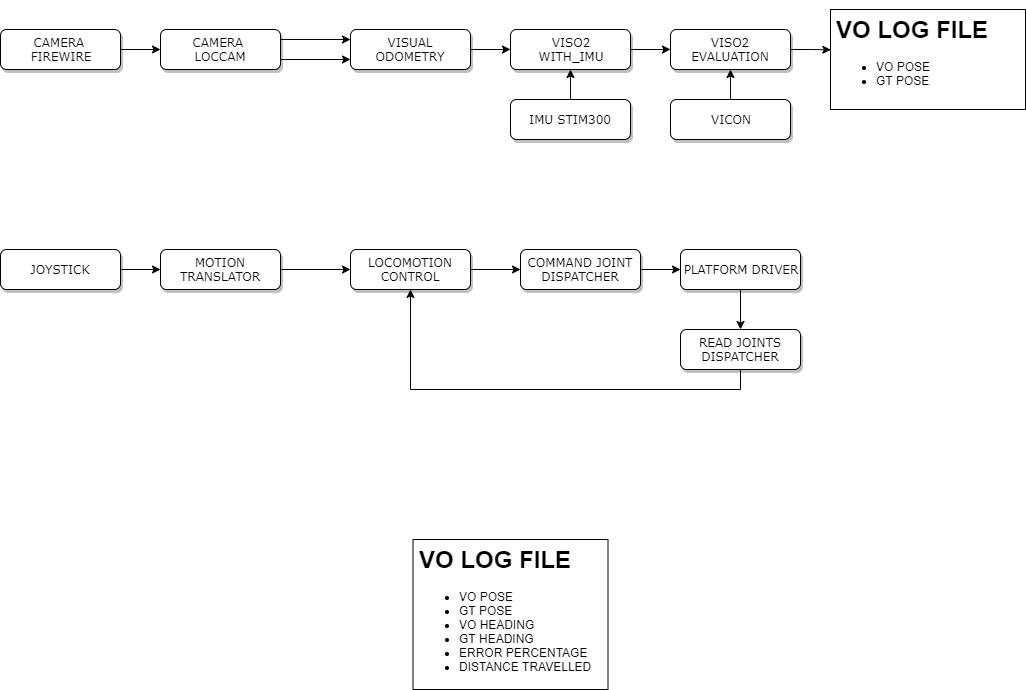

The diagram above was exported from draw.io. Its source (the exported page's mxGraphModel, read from the mxfile embedded in the PNG):
<mxGraphModel dx="1408" dy="-31" grid="1" gridSize="10" guides="1" tooltips="1" connect="1" arrows="1" fold="1" page="1" pageScale="1" pageWidth="1100" pageHeight="850" background="#ffffff" math="0" shadow="0">
  <root>
    <mxCell id="0" />
    <mxCell id="1" parent="0" />
    <mxCell id="jDzg9WWcHtJZiaA_85-t-19" value="" style="edgeStyle=orthogonalEdgeStyle;rounded=0;orthogonalLoop=1;jettySize=auto;html=1;" edge="1" parent="1" source="jDzg9WWcHtJZiaA_85-t-2" target="jDzg9WWcHtJZiaA_85-t-3">
      <mxGeometry relative="1" as="geometry" />
    </mxCell>
    <mxCell id="jDzg9WWcHtJZiaA_85-t-2" value="&lt;font style=&quot;font-size: 12px&quot;&gt;CAMERA&amp;nbsp;&lt;br&gt;FIREWIRE&lt;/font&gt;" style="rounded=1;whiteSpace=wrap;html=1;shadow=1;labelBackgroundColor=none;strokeColor=#000000;strokeWidth=1;fillColor=#ffffff;fontFamily=Verdana;fontSize=8;fontColor=#000000;align=center;" vertex="1" parent="1">
      <mxGeometry x="37" y="910" width="120" height="40" as="geometry" />
    </mxCell>
    <mxCell id="jDzg9WWcHtJZiaA_85-t-20" style="edgeStyle=orthogonalEdgeStyle;rounded=0;orthogonalLoop=1;jettySize=auto;html=1;exitX=1;exitY=0.25;exitDx=0;exitDy=0;entryX=0;entryY=0.25;entryDx=0;entryDy=0;" edge="1" parent="1" source="jDzg9WWcHtJZiaA_85-t-3" target="jDzg9WWcHtJZiaA_85-t-4">
      <mxGeometry relative="1" as="geometry" />
    </mxCell>
    <mxCell id="jDzg9WWcHtJZiaA_85-t-21" style="edgeStyle=orthogonalEdgeStyle;rounded=0;orthogonalLoop=1;jettySize=auto;html=1;exitX=1;exitY=0.75;exitDx=0;exitDy=0;entryX=0;entryY=0.75;entryDx=0;entryDy=0;" edge="1" parent="1" source="jDzg9WWcHtJZiaA_85-t-3" target="jDzg9WWcHtJZiaA_85-t-4">
      <mxGeometry relative="1" as="geometry" />
    </mxCell>
    <mxCell id="jDzg9WWcHtJZiaA_85-t-3" value="&lt;font style=&quot;font-size: 12px&quot;&gt;CAMERA&amp;nbsp;&lt;br&gt;LOCCAM&lt;/font&gt;" style="rounded=1;whiteSpace=wrap;html=1;shadow=1;labelBackgroundColor=none;strokeColor=#000000;strokeWidth=1;fillColor=#ffffff;fontFamily=Verdana;fontSize=8;fontColor=#000000;align=center;" vertex="1" parent="1">
      <mxGeometry x="197" y="910" width="120" height="40" as="geometry" />
    </mxCell>
    <mxCell id="jDzg9WWcHtJZiaA_85-t-22" value="" style="edgeStyle=orthogonalEdgeStyle;rounded=0;orthogonalLoop=1;jettySize=auto;html=1;" edge="1" parent="1" source="jDzg9WWcHtJZiaA_85-t-4" target="jDzg9WWcHtJZiaA_85-t-7">
      <mxGeometry relative="1" as="geometry" />
    </mxCell>
    <mxCell id="jDzg9WWcHtJZiaA_85-t-4" value="&lt;font style=&quot;font-size: 12px&quot;&gt;VISUAL ODOMETRY&lt;br&gt;&lt;/font&gt;" style="rounded=1;whiteSpace=wrap;html=1;shadow=1;labelBackgroundColor=none;strokeColor=#000000;strokeWidth=1;fillColor=#ffffff;fontFamily=Verdana;fontSize=8;fontColor=#000000;align=center;" vertex="1" parent="1">
      <mxGeometry x="387" y="910" width="120" height="40" as="geometry" />
    </mxCell>
    <mxCell id="jDzg9WWcHtJZiaA_85-t-24" style="edgeStyle=orthogonalEdgeStyle;rounded=0;orthogonalLoop=1;jettySize=auto;html=1;exitX=0.5;exitY=0;exitDx=0;exitDy=0;entryX=0.5;entryY=1;entryDx=0;entryDy=0;" edge="1" parent="1" source="jDzg9WWcHtJZiaA_85-t-5" target="jDzg9WWcHtJZiaA_85-t-7">
      <mxGeometry relative="1" as="geometry" />
    </mxCell>
    <mxCell id="jDzg9WWcHtJZiaA_85-t-5" value="&lt;span style=&quot;font-size: 12px&quot;&gt;IMU STIM300&lt;/span&gt;" style="rounded=1;whiteSpace=wrap;html=1;shadow=1;labelBackgroundColor=none;strokeColor=#000000;strokeWidth=1;fillColor=#ffffff;fontFamily=Verdana;fontSize=8;fontColor=#000000;align=center;" vertex="1" parent="1">
      <mxGeometry x="547" y="980" width="120" height="40" as="geometry" />
    </mxCell>
    <mxCell id="jDzg9WWcHtJZiaA_85-t-34" style="edgeStyle=orthogonalEdgeStyle;rounded=0;orthogonalLoop=1;jettySize=auto;html=1;exitX=1;exitY=0.5;exitDx=0;exitDy=0;entryX=0;entryY=0.5;entryDx=0;entryDy=0;" edge="1" parent="1" source="jDzg9WWcHtJZiaA_85-t-6" target="jDzg9WWcHtJZiaA_85-t-10">
      <mxGeometry relative="1" as="geometry" />
    </mxCell>
    <mxCell id="jDzg9WWcHtJZiaA_85-t-6" value="&lt;span style=&quot;font-size: 12px&quot;&gt;JOYSTICK&lt;/span&gt;" style="rounded=1;whiteSpace=wrap;html=1;shadow=1;labelBackgroundColor=none;strokeColor=#000000;strokeWidth=1;fillColor=#ffffff;fontFamily=Verdana;fontSize=8;fontColor=#000000;align=center;" vertex="1" parent="1">
      <mxGeometry x="37" y="1130" width="120" height="40" as="geometry" />
    </mxCell>
    <mxCell id="jDzg9WWcHtJZiaA_85-t-23" value="" style="edgeStyle=orthogonalEdgeStyle;rounded=0;orthogonalLoop=1;jettySize=auto;html=1;" edge="1" parent="1" source="jDzg9WWcHtJZiaA_85-t-7" target="jDzg9WWcHtJZiaA_85-t-9">
      <mxGeometry relative="1" as="geometry" />
    </mxCell>
    <mxCell id="jDzg9WWcHtJZiaA_85-t-7" value="&lt;span style=&quot;font-size: 12px&quot;&gt;VISO2&lt;br&gt;WITH_IMU&lt;/span&gt;" style="rounded=1;whiteSpace=wrap;html=1;shadow=1;labelBackgroundColor=none;strokeColor=#000000;strokeWidth=1;fillColor=#ffffff;fontFamily=Verdana;fontSize=8;fontColor=#000000;align=center;" vertex="1" parent="1">
      <mxGeometry x="547" y="910" width="120" height="40" as="geometry" />
    </mxCell>
    <mxCell id="jDzg9WWcHtJZiaA_85-t-25" style="edgeStyle=orthogonalEdgeStyle;rounded=0;orthogonalLoop=1;jettySize=auto;html=1;exitX=0.5;exitY=0;exitDx=0;exitDy=0;entryX=0.5;entryY=1;entryDx=0;entryDy=0;" edge="1" parent="1" source="jDzg9WWcHtJZiaA_85-t-8" target="jDzg9WWcHtJZiaA_85-t-9">
      <mxGeometry relative="1" as="geometry" />
    </mxCell>
    <mxCell id="jDzg9WWcHtJZiaA_85-t-8" value="&lt;span style=&quot;font-size: 12px&quot;&gt;VICON&lt;/span&gt;" style="rounded=1;whiteSpace=wrap;html=1;shadow=1;labelBackgroundColor=none;strokeColor=#000000;strokeWidth=1;fillColor=#ffffff;fontFamily=Verdana;fontSize=8;fontColor=#000000;align=center;" vertex="1" parent="1">
      <mxGeometry x="707" y="980" width="120" height="40" as="geometry" />
    </mxCell>
    <mxCell id="jDzg9WWcHtJZiaA_85-t-30" style="edgeStyle=orthogonalEdgeStyle;rounded=0;orthogonalLoop=1;jettySize=auto;html=1;exitX=1;exitY=0.5;exitDx=0;exitDy=0;" edge="1" parent="1" source="jDzg9WWcHtJZiaA_85-t-9">
      <mxGeometry relative="1" as="geometry">
        <mxPoint x="867.3333333333335" y="930.3333333333334" as="targetPoint" />
      </mxGeometry>
    </mxCell>
    <mxCell id="jDzg9WWcHtJZiaA_85-t-9" value="&lt;span style=&quot;font-size: 12px&quot;&gt;VISO2&lt;br&gt;EVALUATION&lt;/span&gt;" style="rounded=1;whiteSpace=wrap;html=1;shadow=1;labelBackgroundColor=none;strokeColor=#000000;strokeWidth=1;fillColor=#ffffff;fontFamily=Verdana;fontSize=8;fontColor=#000000;align=center;" vertex="1" parent="1">
      <mxGeometry x="707" y="910" width="120" height="40" as="geometry" />
    </mxCell>
    <mxCell id="jDzg9WWcHtJZiaA_85-t-35" style="edgeStyle=orthogonalEdgeStyle;rounded=0;orthogonalLoop=1;jettySize=auto;html=1;exitX=1;exitY=0.5;exitDx=0;exitDy=0;entryX=0;entryY=0.5;entryDx=0;entryDy=0;" edge="1" parent="1" source="jDzg9WWcHtJZiaA_85-t-10" target="jDzg9WWcHtJZiaA_85-t-12">
      <mxGeometry relative="1" as="geometry" />
    </mxCell>
    <mxCell id="jDzg9WWcHtJZiaA_85-t-10" value="&lt;span style=&quot;font-size: 12px&quot;&gt;MOTION TRANSLATOR&lt;/span&gt;" style="rounded=1;whiteSpace=wrap;html=1;shadow=1;labelBackgroundColor=none;strokeColor=#000000;strokeWidth=1;fillColor=#ffffff;fontFamily=Verdana;fontSize=8;fontColor=#000000;align=center;" vertex="1" parent="1">
      <mxGeometry x="197" y="1130" width="120" height="40" as="geometry" />
    </mxCell>
    <mxCell id="jDzg9WWcHtJZiaA_85-t-38" style="edgeStyle=orthogonalEdgeStyle;rounded=0;orthogonalLoop=1;jettySize=auto;html=1;exitX=1;exitY=0.5;exitDx=0;exitDy=0;" edge="1" parent="1" source="jDzg9WWcHtJZiaA_85-t-12">
      <mxGeometry relative="1" as="geometry">
        <mxPoint x="557" y="1150" as="targetPoint" />
      </mxGeometry>
    </mxCell>
    <mxCell id="jDzg9WWcHtJZiaA_85-t-12" value="&lt;span style=&quot;font-size: 12px&quot;&gt;LOCOMOTION CONTROL&lt;/span&gt;" style="rounded=1;whiteSpace=wrap;html=1;shadow=1;labelBackgroundColor=none;strokeColor=#000000;strokeWidth=1;fillColor=#ffffff;fontFamily=Verdana;fontSize=8;fontColor=#000000;align=center;" vertex="1" parent="1">
      <mxGeometry x="387" y="1130" width="120" height="40" as="geometry" />
    </mxCell>
    <mxCell id="jDzg9WWcHtJZiaA_85-t-39" style="edgeStyle=orthogonalEdgeStyle;rounded=0;orthogonalLoop=1;jettySize=auto;html=1;exitX=1;exitY=0.5;exitDx=0;exitDy=0;entryX=0;entryY=0.5;entryDx=0;entryDy=0;" edge="1" parent="1" source="jDzg9WWcHtJZiaA_85-t-15" target="jDzg9WWcHtJZiaA_85-t-16">
      <mxGeometry relative="1" as="geometry" />
    </mxCell>
    <mxCell id="jDzg9WWcHtJZiaA_85-t-15" value="&lt;span style=&quot;font-size: 12px&quot;&gt;COMMAND JOINT DISPATCHER&lt;/span&gt;" style="rounded=1;whiteSpace=wrap;html=1;shadow=1;labelBackgroundColor=none;strokeColor=#000000;strokeWidth=1;fillColor=#ffffff;fontFamily=Verdana;fontSize=8;fontColor=#000000;align=center;" vertex="1" parent="1">
      <mxGeometry x="557" y="1130" width="120" height="40" as="geometry" />
    </mxCell>
    <mxCell id="jDzg9WWcHtJZiaA_85-t-41" style="edgeStyle=orthogonalEdgeStyle;rounded=0;orthogonalLoop=1;jettySize=auto;html=1;exitX=0.5;exitY=1;exitDx=0;exitDy=0;entryX=0.5;entryY=0;entryDx=0;entryDy=0;" edge="1" parent="1" source="jDzg9WWcHtJZiaA_85-t-16" target="jDzg9WWcHtJZiaA_85-t-17">
      <mxGeometry relative="1" as="geometry" />
    </mxCell>
    <mxCell id="jDzg9WWcHtJZiaA_85-t-16" value="&lt;span style=&quot;font-size: 12px&quot;&gt;PLATFORM DRIVER&lt;/span&gt;" style="rounded=1;whiteSpace=wrap;html=1;shadow=1;labelBackgroundColor=none;strokeColor=#000000;strokeWidth=1;fillColor=#ffffff;fontFamily=Verdana;fontSize=8;fontColor=#000000;align=center;" vertex="1" parent="1">
      <mxGeometry x="717" y="1130" width="120" height="40" as="geometry" />
    </mxCell>
    <mxCell id="jDzg9WWcHtJZiaA_85-t-42" style="edgeStyle=orthogonalEdgeStyle;rounded=0;orthogonalLoop=1;jettySize=auto;html=1;exitX=0.5;exitY=1;exitDx=0;exitDy=0;entryX=0.5;entryY=1;entryDx=0;entryDy=0;" edge="1" parent="1" source="jDzg9WWcHtJZiaA_85-t-17" target="jDzg9WWcHtJZiaA_85-t-12">
      <mxGeometry relative="1" as="geometry">
        <mxPoint x="427" y="1260" as="targetPoint" />
      </mxGeometry>
    </mxCell>
    <mxCell id="jDzg9WWcHtJZiaA_85-t-17" value="&lt;span style=&quot;font-size: 12px&quot;&gt;READ JOINTS DISPATCHER&lt;/span&gt;" style="rounded=1;whiteSpace=wrap;html=1;shadow=1;labelBackgroundColor=none;strokeColor=#000000;strokeWidth=1;fillColor=#ffffff;fontFamily=Verdana;fontSize=8;fontColor=#000000;align=center;" vertex="1" parent="1">
      <mxGeometry x="717" y="1210" width="120" height="40" as="geometry" />
    </mxCell>
    <mxCell id="jDzg9WWcHtJZiaA_85-t-32" value="&lt;h1&gt;VO LOG FILE&lt;/h1&gt;&lt;p&gt;&lt;/p&gt;&lt;ul&gt;&lt;li&gt;VO POSE&lt;/li&gt;&lt;li&gt;GT POSE&lt;/li&gt;&lt;/ul&gt;&lt;p&gt;&lt;/p&gt;" style="text;html=1;strokeColor=#000000;fillColor=none;spacing=5;spacingTop=-20;whiteSpace=wrap;overflow=hidden;rounded=0;glass=0;comic=0;shadow=0;" vertex="1" parent="1">
      <mxGeometry x="867" y="890" width="195" height="100" as="geometry" />
    </mxCell>
    <mxCell id="jDzg9WWcHtJZiaA_85-t-43" value="&lt;h1&gt;VO LOG FILE&lt;/h1&gt;&lt;p&gt;&lt;ul&gt;&lt;li&gt;VO POSE&lt;/li&gt;&lt;li&gt;GT POSE&lt;/li&gt;&lt;li&gt;VO HEADING&lt;/li&gt;&lt;li&gt;GT HEADING&lt;/li&gt;&lt;li&gt;ERROR PERCENTAGE&lt;/li&gt;&lt;li&gt;DISTANCE TRAVELLED&lt;/li&gt;&lt;/ul&gt;&lt;/p&gt;" style="text;html=1;strokeColor=#000000;fillColor=none;spacing=5;spacingTop=-20;whiteSpace=wrap;overflow=hidden;rounded=0;glass=0;comic=0;shadow=0;" vertex="1" parent="1">
      <mxGeometry x="449.5" y="1420" width="195" height="150" as="geometry" />
    </mxCell>
  </root>
</mxGraphModel>